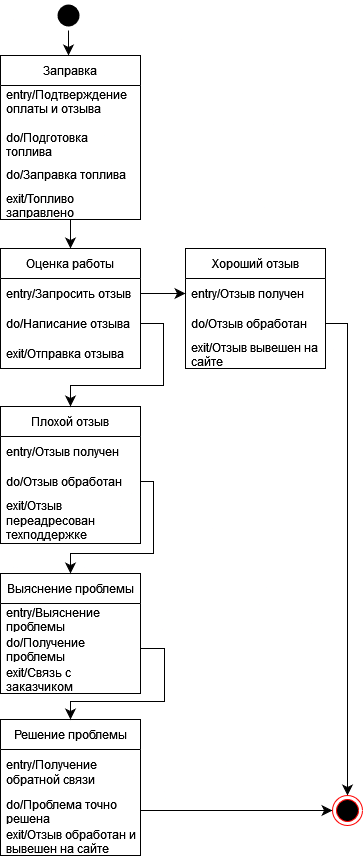

The diagram above was exported from draw.io. Its source (the exported page's mxGraphModel, read from the mxfile embedded in the PNG):
<mxGraphModel dx="703" dy="381" grid="0" gridSize="10" guides="1" tooltips="1" connect="1" arrows="1" fold="1" page="0" pageScale="1" pageWidth="850" pageHeight="1100" math="0" shadow="0">
  <root>
    <mxCell id="0" />
    <mxCell id="1" parent="0" />
    <mxCell id="lrHlOucHespHy3hNbMUw-5" style="edgeStyle=none;curved=0;rounded=0;orthogonalLoop=1;jettySize=auto;html=1;entryX=0.5;entryY=0;entryDx=0;entryDy=0;fontSize=12;startSize=8;endSize=8;" edge="1" parent="1" source="lrHlOucHespHy3hNbMUw-67" target="lrHlOucHespHy3hNbMUw-6">
      <mxGeometry relative="1" as="geometry">
        <Array as="points" />
        <mxPoint x="153" y="1042" as="sourcePoint" />
      </mxGeometry>
    </mxCell>
    <mxCell id="lrHlOucHespHy3hNbMUw-6" value="Оценка работы" style="swimlane;fontStyle=0;childLayout=stackLayout;horizontal=1;startSize=30;horizontalStack=0;resizeParent=1;resizeParentMax=0;resizeLast=0;collapsible=1;marginBottom=0;whiteSpace=wrap;html=1;" vertex="1" parent="1">
      <mxGeometry x="77" y="989" width="140" height="120" as="geometry" />
    </mxCell>
    <mxCell id="lrHlOucHespHy3hNbMUw-7" value="entry/Запросить отзыв" style="text;strokeColor=none;fillColor=none;align=left;verticalAlign=middle;spacingLeft=4;spacingRight=4;overflow=hidden;points=[[0,0.5],[1,0.5]];portConstraint=eastwest;rotatable=0;whiteSpace=wrap;html=1;" vertex="1" parent="lrHlOucHespHy3hNbMUw-6">
      <mxGeometry y="30" width="140" height="30" as="geometry" />
    </mxCell>
    <mxCell id="lrHlOucHespHy3hNbMUw-8" value="do/Написание отзыва" style="text;strokeColor=none;fillColor=none;align=left;verticalAlign=middle;spacingLeft=4;spacingRight=4;overflow=hidden;points=[[0,0.5],[1,0.5]];portConstraint=eastwest;rotatable=0;whiteSpace=wrap;html=1;" vertex="1" parent="lrHlOucHespHy3hNbMUw-6">
      <mxGeometry y="60" width="140" height="30" as="geometry" />
    </mxCell>
    <mxCell id="lrHlOucHespHy3hNbMUw-9" value="exit/Отправка отзыва" style="text;strokeColor=none;fillColor=none;align=left;verticalAlign=middle;spacingLeft=4;spacingRight=4;overflow=hidden;points=[[0,0.5],[1,0.5]];portConstraint=eastwest;rotatable=0;whiteSpace=wrap;html=1;" vertex="1" parent="lrHlOucHespHy3hNbMUw-6">
      <mxGeometry y="90" width="140" height="30" as="geometry" />
    </mxCell>
    <mxCell id="lrHlOucHespHy3hNbMUw-10" value="Плохой отзыв" style="swimlane;fontStyle=0;childLayout=stackLayout;horizontal=1;startSize=30;horizontalStack=0;resizeParent=1;resizeParentMax=0;resizeLast=0;collapsible=1;marginBottom=0;whiteSpace=wrap;html=1;" vertex="1" parent="1">
      <mxGeometry x="77" y="1147" width="140" height="137" as="geometry" />
    </mxCell>
    <mxCell id="lrHlOucHespHy3hNbMUw-11" value="entry/Отзыв получен" style="text;strokeColor=none;fillColor=none;align=left;verticalAlign=middle;spacingLeft=4;spacingRight=4;overflow=hidden;points=[[0,0.5],[1,0.5]];portConstraint=eastwest;rotatable=0;whiteSpace=wrap;html=1;" vertex="1" parent="lrHlOucHespHy3hNbMUw-10">
      <mxGeometry y="30" width="140" height="30" as="geometry" />
    </mxCell>
    <mxCell id="lrHlOucHespHy3hNbMUw-12" value="do/Отзыв обработан" style="text;strokeColor=none;fillColor=none;align=left;verticalAlign=middle;spacingLeft=4;spacingRight=4;overflow=hidden;points=[[0,0.5],[1,0.5]];portConstraint=eastwest;rotatable=0;whiteSpace=wrap;html=1;" vertex="1" parent="lrHlOucHespHy3hNbMUw-10">
      <mxGeometry y="60" width="140" height="30" as="geometry" />
    </mxCell>
    <mxCell id="lrHlOucHespHy3hNbMUw-13" value="exit/Отзыв переадресован техподдержке" style="text;strokeColor=none;fillColor=none;align=left;verticalAlign=middle;spacingLeft=4;spacingRight=4;overflow=hidden;points=[[0,0.5],[1,0.5]];portConstraint=eastwest;rotatable=0;whiteSpace=wrap;html=1;" vertex="1" parent="lrHlOucHespHy3hNbMUw-10">
      <mxGeometry y="90" width="140" height="47" as="geometry" />
    </mxCell>
    <mxCell id="lrHlOucHespHy3hNbMUw-14" value="Выяснение проблемы" style="swimlane;fontStyle=0;childLayout=stackLayout;horizontal=1;startSize=30;horizontalStack=0;resizeParent=1;resizeParentMax=0;resizeLast=0;collapsible=1;marginBottom=0;whiteSpace=wrap;html=1;" vertex="1" parent="1">
      <mxGeometry x="77" y="1314" width="140" height="120" as="geometry" />
    </mxCell>
    <mxCell id="lrHlOucHespHy3hNbMUw-15" value="entry/Выяснение проблемы" style="text;strokeColor=none;fillColor=none;align=left;verticalAlign=middle;spacingLeft=4;spacingRight=4;overflow=hidden;points=[[0,0.5],[1,0.5]];portConstraint=eastwest;rotatable=0;whiteSpace=wrap;html=1;" vertex="1" parent="lrHlOucHespHy3hNbMUw-14">
      <mxGeometry y="30" width="140" height="30" as="geometry" />
    </mxCell>
    <mxCell id="lrHlOucHespHy3hNbMUw-16" value="do/Получение проблемы" style="text;strokeColor=none;fillColor=none;align=left;verticalAlign=middle;spacingLeft=4;spacingRight=4;overflow=hidden;points=[[0,0.5],[1,0.5]];portConstraint=eastwest;rotatable=0;whiteSpace=wrap;html=1;" vertex="1" parent="lrHlOucHespHy3hNbMUw-14">
      <mxGeometry y="60" width="140" height="30" as="geometry" />
    </mxCell>
    <mxCell id="lrHlOucHespHy3hNbMUw-17" value="exit/Связь с заказчиком" style="text;strokeColor=none;fillColor=none;align=left;verticalAlign=middle;spacingLeft=4;spacingRight=4;overflow=hidden;points=[[0,0.5],[1,0.5]];portConstraint=eastwest;rotatable=0;whiteSpace=wrap;html=1;" vertex="1" parent="lrHlOucHespHy3hNbMUw-14">
      <mxGeometry y="90" width="140" height="30" as="geometry" />
    </mxCell>
    <mxCell id="lrHlOucHespHy3hNbMUw-18" value="Решение проблемы" style="swimlane;fontStyle=0;childLayout=stackLayout;horizontal=1;startSize=30;horizontalStack=0;resizeParent=1;resizeParentMax=0;resizeLast=0;collapsible=1;marginBottom=0;whiteSpace=wrap;html=1;" vertex="1" parent="1">
      <mxGeometry x="77" y="1460" width="140" height="136" as="geometry" />
    </mxCell>
    <mxCell id="lrHlOucHespHy3hNbMUw-19" value="entry/Получение обратной связи" style="text;strokeColor=none;fillColor=none;align=left;verticalAlign=middle;spacingLeft=4;spacingRight=4;overflow=hidden;points=[[0,0.5],[1,0.5]];portConstraint=eastwest;rotatable=0;whiteSpace=wrap;html=1;" vertex="1" parent="lrHlOucHespHy3hNbMUw-18">
      <mxGeometry y="30" width="140" height="46" as="geometry" />
    </mxCell>
    <mxCell id="lrHlOucHespHy3hNbMUw-20" value="do/Проблема точно решена" style="text;strokeColor=none;fillColor=none;align=left;verticalAlign=middle;spacingLeft=4;spacingRight=4;overflow=hidden;points=[[0,0.5],[1,0.5]];portConstraint=eastwest;rotatable=0;whiteSpace=wrap;html=1;" vertex="1" parent="lrHlOucHespHy3hNbMUw-18">
      <mxGeometry y="76" width="140" height="30" as="geometry" />
    </mxCell>
    <mxCell id="lrHlOucHespHy3hNbMUw-21" value="exit/Отзыв обработан и вывешен на сайте" style="text;strokeColor=none;fillColor=none;align=left;verticalAlign=middle;spacingLeft=4;spacingRight=4;overflow=hidden;points=[[0,0.5],[1,0.5]];portConstraint=eastwest;rotatable=0;whiteSpace=wrap;html=1;" vertex="1" parent="lrHlOucHespHy3hNbMUw-18">
      <mxGeometry y="106" width="140" height="30" as="geometry" />
    </mxCell>
    <mxCell id="lrHlOucHespHy3hNbMUw-22" style="edgeStyle=none;curved=0;rounded=0;orthogonalLoop=1;jettySize=auto;html=1;exitX=0.5;exitY=1;exitDx=0;exitDy=0;entryX=0.5;entryY=0;entryDx=0;entryDy=0;fontSize=12;startSize=8;endSize=8;" edge="1" parent="1" source="lrHlOucHespHy3hNbMUw-23">
      <mxGeometry relative="1" as="geometry">
        <mxPoint x="145" y="796" as="targetPoint" />
      </mxGeometry>
    </mxCell>
    <mxCell id="lrHlOucHespHy3hNbMUw-23" value="" style="ellipse;html=1;shape=endState;fillColor=#000000;strokeColor=none;" vertex="1" parent="1">
      <mxGeometry x="130" y="741" width="30" height="30" as="geometry" />
    </mxCell>
    <mxCell id="lrHlOucHespHy3hNbMUw-24" value="Хороший отзыв" style="swimlane;fontStyle=0;childLayout=stackLayout;horizontal=1;startSize=30;horizontalStack=0;resizeParent=1;resizeParentMax=0;resizeLast=0;collapsible=1;marginBottom=0;whiteSpace=wrap;html=1;" vertex="1" parent="1">
      <mxGeometry x="262" y="989" width="140" height="120" as="geometry" />
    </mxCell>
    <mxCell id="lrHlOucHespHy3hNbMUw-25" value="entry/Отзыв получен" style="text;strokeColor=none;fillColor=none;align=left;verticalAlign=middle;spacingLeft=4;spacingRight=4;overflow=hidden;points=[[0,0.5],[1,0.5]];portConstraint=eastwest;rotatable=0;whiteSpace=wrap;html=1;" vertex="1" parent="lrHlOucHespHy3hNbMUw-24">
      <mxGeometry y="30" width="140" height="30" as="geometry" />
    </mxCell>
    <mxCell id="lrHlOucHespHy3hNbMUw-26" value="do/Отзыв обработан" style="text;strokeColor=none;fillColor=none;align=left;verticalAlign=middle;spacingLeft=4;spacingRight=4;overflow=hidden;points=[[0,0.5],[1,0.5]];portConstraint=eastwest;rotatable=0;whiteSpace=wrap;html=1;" vertex="1" parent="lrHlOucHespHy3hNbMUw-24">
      <mxGeometry y="60" width="140" height="30" as="geometry" />
    </mxCell>
    <mxCell id="lrHlOucHespHy3hNbMUw-27" value="exit/Отзыв вывешен на сайте" style="text;strokeColor=none;fillColor=none;align=left;verticalAlign=middle;spacingLeft=4;spacingRight=4;overflow=hidden;points=[[0,0.5],[1,0.5]];portConstraint=eastwest;rotatable=0;whiteSpace=wrap;html=1;" vertex="1" parent="lrHlOucHespHy3hNbMUw-24">
      <mxGeometry y="90" width="140" height="30" as="geometry" />
    </mxCell>
    <mxCell id="lrHlOucHespHy3hNbMUw-29" style="edgeStyle=none;curved=0;rounded=0;orthogonalLoop=1;jettySize=auto;html=1;entryX=0.5;entryY=0;entryDx=0;entryDy=0;fontSize=12;startSize=8;endSize=8;" edge="1" parent="1" source="lrHlOucHespHy3hNbMUw-8" target="lrHlOucHespHy3hNbMUw-10">
      <mxGeometry relative="1" as="geometry">
        <Array as="points">
          <mxPoint x="240" y="1064" />
          <mxPoint x="240" y="1126" />
          <mxPoint x="147" y="1126" />
        </Array>
      </mxGeometry>
    </mxCell>
    <mxCell id="lrHlOucHespHy3hNbMUw-30" style="edgeStyle=none;curved=0;rounded=0;orthogonalLoop=1;jettySize=auto;html=1;exitX=1;exitY=0.5;exitDx=0;exitDy=0;entryX=0.5;entryY=0;entryDx=0;entryDy=0;fontSize=12;startSize=8;endSize=8;" edge="1" parent="1" source="lrHlOucHespHy3hNbMUw-12" target="lrHlOucHespHy3hNbMUw-14">
      <mxGeometry relative="1" as="geometry">
        <Array as="points">
          <mxPoint x="230" y="1222" />
          <mxPoint x="230" y="1294" />
          <mxPoint x="147" y="1294" />
        </Array>
      </mxGeometry>
    </mxCell>
    <mxCell id="lrHlOucHespHy3hNbMUw-31" style="edgeStyle=none;curved=0;rounded=0;orthogonalLoop=1;jettySize=auto;html=1;exitX=1;exitY=0.5;exitDx=0;exitDy=0;entryX=0.5;entryY=0;entryDx=0;entryDy=0;fontSize=12;startSize=8;endSize=8;" edge="1" parent="1" source="lrHlOucHespHy3hNbMUw-16" target="lrHlOucHespHy3hNbMUw-18">
      <mxGeometry relative="1" as="geometry">
        <Array as="points">
          <mxPoint x="241" y="1389" />
          <mxPoint x="241" y="1442" />
          <mxPoint x="147" y="1442" />
        </Array>
      </mxGeometry>
    </mxCell>
    <mxCell id="lrHlOucHespHy3hNbMUw-32" style="edgeStyle=none;curved=1;rounded=0;orthogonalLoop=1;jettySize=auto;html=1;entryX=0;entryY=0.5;entryDx=0;entryDy=0;fontSize=12;startSize=8;endSize=8;" edge="1" parent="1" source="lrHlOucHespHy3hNbMUw-7" target="lrHlOucHespHy3hNbMUw-25">
      <mxGeometry relative="1" as="geometry" />
    </mxCell>
    <mxCell id="lrHlOucHespHy3hNbMUw-33" style="edgeStyle=none;curved=1;rounded=0;orthogonalLoop=1;jettySize=auto;html=1;exitX=1;exitY=0.5;exitDx=0;exitDy=0;entryX=0;entryY=0.5;entryDx=0;entryDy=0;fontSize=12;startSize=8;endSize=8;" edge="1" parent="1" source="lrHlOucHespHy3hNbMUw-20">
      <mxGeometry relative="1" as="geometry">
        <mxPoint x="409" y="1551" as="targetPoint" />
      </mxGeometry>
    </mxCell>
    <mxCell id="lrHlOucHespHy3hNbMUw-34" style="edgeStyle=none;curved=0;rounded=0;orthogonalLoop=1;jettySize=auto;html=1;exitX=1;exitY=0.5;exitDx=0;exitDy=0;entryX=0.5;entryY=0;entryDx=0;entryDy=0;fontSize=12;startSize=8;endSize=8;" edge="1" parent="1" source="lrHlOucHespHy3hNbMUw-26" target="lrHlOucHespHy3hNbMUw-35">
      <mxGeometry relative="1" as="geometry">
        <Array as="points">
          <mxPoint x="424" y="1064" />
        </Array>
        <mxPoint x="424" y="1358" as="targetPoint" />
      </mxGeometry>
    </mxCell>
    <mxCell id="lrHlOucHespHy3hNbMUw-35" value="" style="ellipse;html=1;shape=endState;fillColor=#000000;strokeColor=#ff0000;" vertex="1" parent="1">
      <mxGeometry x="409" y="1536" width="30" height="30" as="geometry" />
    </mxCell>
    <mxCell id="lrHlOucHespHy3hNbMUw-64" value="Заправка" style="swimlane;fontStyle=0;childLayout=stackLayout;horizontal=1;startSize=30;horizontalStack=0;resizeParent=1;resizeParentMax=0;resizeLast=0;collapsible=1;marginBottom=0;whiteSpace=wrap;html=1;" vertex="1" parent="1">
      <mxGeometry x="77" y="796" width="140" height="164" as="geometry" />
    </mxCell>
    <mxCell id="lrHlOucHespHy3hNbMUw-65" value="&lt;div&gt;entry/Подтверждение оплаты и отзыва&lt;/div&gt;&lt;div&gt;&lt;br&gt;&lt;/div&gt;&lt;div&gt;do/Подготовка топлива&lt;/div&gt;" style="text;strokeColor=none;fillColor=none;align=left;verticalAlign=middle;spacingLeft=4;spacingRight=4;overflow=hidden;points=[[0,0.5],[1,0.5]];portConstraint=eastwest;rotatable=0;whiteSpace=wrap;html=1;" vertex="1" parent="lrHlOucHespHy3hNbMUw-64">
      <mxGeometry y="30" width="140" height="74" as="geometry" />
    </mxCell>
    <mxCell id="lrHlOucHespHy3hNbMUw-66" value="do/Заправка топлива" style="text;strokeColor=none;fillColor=none;align=left;verticalAlign=middle;spacingLeft=4;spacingRight=4;overflow=hidden;points=[[0,0.5],[1,0.5]];portConstraint=eastwest;rotatable=0;whiteSpace=wrap;html=1;" vertex="1" parent="lrHlOucHespHy3hNbMUw-64">
      <mxGeometry y="104" width="140" height="30" as="geometry" />
    </mxCell>
    <mxCell id="lrHlOucHespHy3hNbMUw-67" value="exit/Топливо заправлено" style="text;strokeColor=none;fillColor=none;align=left;verticalAlign=middle;spacingLeft=4;spacingRight=4;overflow=hidden;points=[[0,0.5],[1,0.5]];portConstraint=eastwest;rotatable=0;whiteSpace=wrap;html=1;" vertex="1" parent="lrHlOucHespHy3hNbMUw-64">
      <mxGeometry y="134" width="140" height="30" as="geometry" />
    </mxCell>
  </root>
</mxGraphModel>